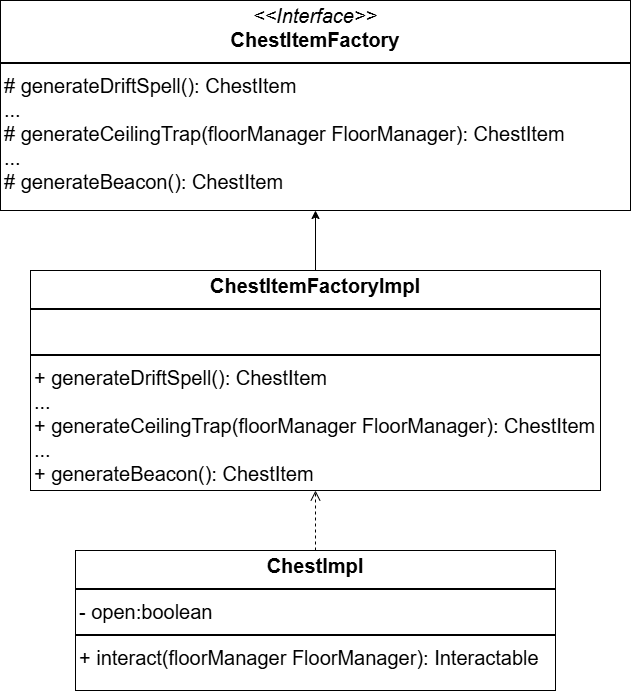

The diagram above was exported from draw.io. Its source (the exported page's mxGraphModel, read from the mxfile embedded in the PNG):
<mxGraphModel dx="1050" dy="522" grid="1" gridSize="10" guides="1" tooltips="1" connect="1" arrows="1" fold="1" page="1" pageScale="1" pageWidth="827" pageHeight="1169" math="0" shadow="0">
  <root>
    <mxCell id="WIyWlLk6GJQsqaUBKTNV-0" />
    <mxCell id="WIyWlLk6GJQsqaUBKTNV-1" parent="WIyWlLk6GJQsqaUBKTNV-0" />
    <mxCell id="CBrLNikTz79IOhEwXvu9-0" value="" style="edgeStyle=orthogonalEdgeStyle;rounded=0;orthogonalLoop=1;jettySize=auto;html=1;entryX=0.5;entryY=1;entryDx=0;entryDy=0;exitX=0.5;exitY=0;exitDx=0;exitDy=0;" parent="WIyWlLk6GJQsqaUBKTNV-1" source="ZalHsOmOMPbFw9JcHNQI-0" target="CBrLNikTz79IOhEwXvu9-1" edge="1">
      <mxGeometry relative="1" as="geometry">
        <mxPoint x="425" y="330" as="targetPoint" />
        <mxPoint x="425" y="330" as="sourcePoint" />
      </mxGeometry>
    </mxCell>
    <mxCell id="CBrLNikTz79IOhEwXvu9-1" value="&lt;p style=&quot;margin:0px;margin-top:4px;text-align:center;&quot;&gt;&lt;i&gt;&amp;lt;&amp;lt;Interface&amp;gt;&amp;gt;&lt;/i&gt;&lt;br&gt;&lt;b&gt;ChestItemFactory&lt;/b&gt;&lt;/p&gt;&lt;hr style=&quot;border-style:solid;&quot;&gt;&lt;p style=&quot;margin:0px;margin-left:4px;&quot;&gt;# generateDriftSpell(): ChestItem&lt;/p&gt;&lt;p style=&quot;margin:0px;margin-left:4px;&quot;&gt;...&lt;/p&gt;&lt;p style=&quot;margin:0px;margin-left:4px;&quot;&gt;# generateCeilingTrap(floorManager FloorManager): ChestItem&lt;/p&gt;&lt;p style=&quot;margin:0px;margin-left:4px;&quot;&gt;...&lt;/p&gt;&lt;p style=&quot;margin:0px;margin-left:4px;&quot;&gt;# generateBeacon(): ChestItem&lt;/p&gt;&lt;p style=&quot;margin:0px;margin-left:4px;&quot;&gt;&lt;br&gt;&lt;/p&gt;" style="verticalAlign=top;align=left;overflow=fill;html=1;whiteSpace=wrap;fontSize=20;" parent="WIyWlLk6GJQsqaUBKTNV-1" vertex="1">
      <mxGeometry x="110" y="40" width="630" height="210" as="geometry" />
    </mxCell>
    <mxCell id="CBrLNikTz79IOhEwXvu9-3" value="&lt;p style=&quot;margin:0px;margin-top:4px;text-align:center;&quot;&gt;&lt;b&gt;ChestImpl&lt;/b&gt;&lt;/p&gt;&lt;hr style=&quot;border-style:solid;&quot;&gt;&lt;p style=&quot;margin:0px;margin-left:4px;&quot;&gt;- open:boolean&lt;/p&gt;&lt;hr style=&quot;border-style:solid;&quot;&gt;&lt;p style=&quot;margin:0px;margin-left:4px;&quot;&gt;+ interact(floorManager FloorManager): Interactable&lt;/p&gt;" style="verticalAlign=top;align=left;overflow=fill;html=1;whiteSpace=wrap;fontSize=20;" parent="WIyWlLk6GJQsqaUBKTNV-1" vertex="1">
      <mxGeometry x="185" y="590" width="480" height="140" as="geometry" />
    </mxCell>
    <mxCell id="CBrLNikTz79IOhEwXvu9-4" value="" style="html=1;verticalAlign=bottom;endArrow=open;dashed=1;endSize=8;curved=0;rounded=0;entryX=0.5;entryY=1;entryDx=0;entryDy=0;exitX=0.5;exitY=0;exitDx=0;exitDy=0;fontSize=18;" parent="WIyWlLk6GJQsqaUBKTNV-1" source="CBrLNikTz79IOhEwXvu9-3" target="ZalHsOmOMPbFw9JcHNQI-0" edge="1">
      <mxGeometry x="-0.25" y="-35" relative="1" as="geometry">
        <mxPoint x="660" y="580" as="sourcePoint" />
        <mxPoint x="425" y="510" as="targetPoint" />
        <mxPoint as="offset" />
      </mxGeometry>
    </mxCell>
    <mxCell id="ZalHsOmOMPbFw9JcHNQI-0" value="&lt;p style=&quot;margin:0px;margin-top:4px;text-align:center;&quot;&gt;&lt;b&gt;ChestItemFactoryImpl&lt;/b&gt;&lt;/p&gt;&lt;hr style=&quot;border-style:solid;&quot;&gt;&lt;p style=&quot;margin:0px;margin-left:4px;&quot;&gt;&lt;br&gt;&lt;/p&gt;&lt;hr style=&quot;border-style:solid;&quot;&gt;&lt;p style=&quot;margin: 0px 0px 0px 4px;&quot;&gt;&lt;font&gt;+&amp;nbsp;&lt;span style=&quot;background-color: transparent; color: light-dark(rgb(0, 0, 0), rgb(255, 255, 255));&quot;&gt;generateDriftSpell(): ChestItem&lt;/span&gt;&lt;/font&gt;&lt;/p&gt;&lt;p style=&quot;margin: 0px 0px 0px 4px;&quot;&gt;&lt;font&gt;...&lt;/font&gt;&lt;/p&gt;&lt;p style=&quot;margin: 0px 0px 0px 4px;&quot;&gt;&lt;font&gt;+ generateCeilingTrap(floorManager FloorManager): ChestItem&lt;/font&gt;&lt;/p&gt;&lt;p style=&quot;margin: 0px 0px 0px 4px;&quot;&gt;&lt;font&gt;...&lt;/font&gt;&lt;/p&gt;&lt;p style=&quot;margin: 0px 0px 0px 4px;&quot;&gt;&lt;font&gt;+ generateBeacon(): ChestItem&lt;/font&gt;&lt;/p&gt;" style="verticalAlign=top;align=left;overflow=fill;html=1;whiteSpace=wrap;fontSize=20;" vertex="1" parent="WIyWlLk6GJQsqaUBKTNV-1">
      <mxGeometry x="140" y="310" width="570" height="220" as="geometry" />
    </mxCell>
  </root>
</mxGraphModel>